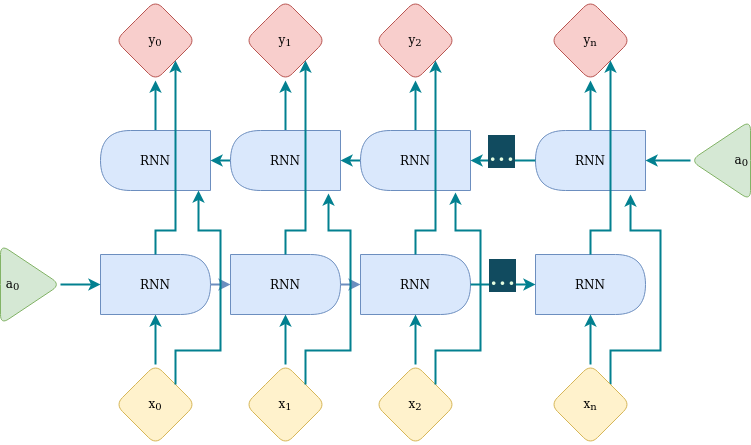

The diagram above was exported from draw.io. Its source (the exported page's mxGraphModel, read from the mxfile embedded in the PNG):
<mxGraphModel dx="1226" dy="1702" grid="1" gridSize="10" guides="1" tooltips="1" connect="1" arrows="1" fold="1" page="1" pageScale="1" pageWidth="1169" pageHeight="827" background="#114B5F" math="0" shadow="0">
  <root>
    <mxCell id="0" />
    <mxCell id="1" parent="0" />
    <mxCell id="L_tiq3Bt6EnbRPEoTwUm-1" value="x&lt;sub&gt;0&lt;/sub&gt;" style="rhombus;whiteSpace=wrap;html=1;fillColor=#fff2cc;strokeColor=#d6b656;rounded=1;" vertex="1" parent="1">
      <mxGeometry x="305" y="494" width="80" height="80" as="geometry" />
    </mxCell>
    <mxCell id="L_tiq3Bt6EnbRPEoTwUm-2" value="" style="endArrow=classic;html=1;rounded=1;exitX=0.5;exitY=0;exitDx=0;exitDy=0;labelBackgroundColor=#114B5F;strokeColor=#028090;fontColor=#E4FDE1;strokeWidth=2;" edge="1" parent="1" source="L_tiq3Bt6EnbRPEoTwUm-1">
      <mxGeometry width="50" height="50" relative="1" as="geometry">
        <mxPoint x="535" y="214" as="sourcePoint" />
        <mxPoint x="345" y="444" as="targetPoint" />
      </mxGeometry>
    </mxCell>
    <mxCell id="L_tiq3Bt6EnbRPEoTwUm-3" style="edgeStyle=orthogonalEdgeStyle;rounded=1;orthogonalLoop=1;jettySize=auto;html=1;entryX=0;entryY=0.5;entryDx=0;entryDy=0;labelBackgroundColor=#114B5F;strokeColor=#6c8ebf;fontColor=#E4FDE1;fillColor=#dae8fc;strokeWidth=2;" edge="1" parent="1" source="L_tiq3Bt6EnbRPEoTwUm-4" target="L_tiq3Bt6EnbRPEoTwUm-8">
      <mxGeometry relative="1" as="geometry" />
    </mxCell>
    <mxCell id="L_tiq3Bt6EnbRPEoTwUm-4" value="RNN" style="shape=delay;whiteSpace=wrap;html=1;fillColor=#dae8fc;strokeColor=#6c8ebf;rounded=1;" vertex="1" parent="1">
      <mxGeometry x="290" y="384" width="110" height="60" as="geometry" />
    </mxCell>
    <mxCell id="L_tiq3Bt6EnbRPEoTwUm-5" style="edgeStyle=orthogonalEdgeStyle;rounded=1;orthogonalLoop=1;jettySize=auto;html=1;labelBackgroundColor=#114B5F;strokeColor=#028090;fontColor=#E4FDE1;strokeWidth=2;" edge="1" parent="1" source="L_tiq3Bt6EnbRPEoTwUm-6" target="L_tiq3Bt6EnbRPEoTwUm-4">
      <mxGeometry relative="1" as="geometry" />
    </mxCell>
    <mxCell id="L_tiq3Bt6EnbRPEoTwUm-6" value="&lt;div align=&quot;left&quot;&gt;&amp;nbsp;a&lt;sub&gt;0&lt;/sub&gt;&lt;/div&gt;" style="triangle;whiteSpace=wrap;html=1;align=left;fillColor=#d5e8d4;strokeColor=#82b366;rounded=1;" vertex="1" parent="1">
      <mxGeometry x="190" y="374" width="60" height="80" as="geometry" />
    </mxCell>
    <mxCell id="L_tiq3Bt6EnbRPEoTwUm-7" style="edgeStyle=orthogonalEdgeStyle;rounded=1;orthogonalLoop=1;jettySize=auto;html=1;entryX=0;entryY=0.5;entryDx=0;entryDy=0;labelBackgroundColor=#114B5F;strokeColor=#6c8ebf;fontColor=#E4FDE1;fillColor=#dae8fc;strokeWidth=2;" edge="1" parent="1" source="L_tiq3Bt6EnbRPEoTwUm-8" target="L_tiq3Bt6EnbRPEoTwUm-9">
      <mxGeometry relative="1" as="geometry" />
    </mxCell>
    <mxCell id="L_tiq3Bt6EnbRPEoTwUm-8" value="RNN" style="shape=delay;whiteSpace=wrap;html=1;fillColor=#dae8fc;strokeColor=#6c8ebf;rounded=1;" vertex="1" parent="1">
      <mxGeometry x="420" y="384" width="110" height="60" as="geometry" />
    </mxCell>
    <mxCell id="L_tiq3Bt6EnbRPEoTwUm-9" value="RNN" style="shape=delay;whiteSpace=wrap;html=1;fillColor=#dae8fc;strokeColor=#6c8ebf;rounded=1;" vertex="1" parent="1">
      <mxGeometry x="550" y="384" width="110" height="60" as="geometry" />
    </mxCell>
    <mxCell id="L_tiq3Bt6EnbRPEoTwUm-10" style="edgeStyle=orthogonalEdgeStyle;rounded=1;orthogonalLoop=1;jettySize=auto;html=1;entryX=0.5;entryY=1;entryDx=0;entryDy=0;labelBackgroundColor=#114B5F;strokeColor=#028090;fontColor=#E4FDE1;strokeWidth=2;" edge="1" parent="1" target="L_tiq3Bt6EnbRPEoTwUm-12">
      <mxGeometry relative="1" as="geometry">
        <mxPoint x="780" y="260" as="sourcePoint" />
      </mxGeometry>
    </mxCell>
    <mxCell id="L_tiq3Bt6EnbRPEoTwUm-11" value="RNN" style="shape=delay;whiteSpace=wrap;html=1;fillColor=#dae8fc;strokeColor=#6c8ebf;rounded=1;" vertex="1" parent="1">
      <mxGeometry x="725" y="384" width="110" height="60" as="geometry" />
    </mxCell>
    <mxCell id="L_tiq3Bt6EnbRPEoTwUm-12" value="y&lt;sub&gt;n&lt;/sub&gt;" style="rhombus;whiteSpace=wrap;html=1;fillColor=#f8cecc;strokeColor=#b85450;rounded=1;" vertex="1" parent="1">
      <mxGeometry x="740" y="130" width="80" height="80" as="geometry" />
    </mxCell>
    <mxCell id="L_tiq3Bt6EnbRPEoTwUm-13" value="" style="endArrow=classic;html=1;rounded=1;entryX=0;entryY=0.5;entryDx=0;entryDy=0;exitX=1;exitY=0.5;exitDx=0;exitDy=0;fontStyle=1;horizontal=1;labelBackgroundColor=#114B5F;strokeColor=#028090;fontColor=#E4FDE1;strokeWidth=2;" edge="1" parent="1" source="L_tiq3Bt6EnbRPEoTwUm-9" target="L_tiq3Bt6EnbRPEoTwUm-11">
      <mxGeometry relative="1" as="geometry">
        <mxPoint x="410" y="404" as="sourcePoint" />
        <mxPoint x="510" y="404" as="targetPoint" />
      </mxGeometry>
    </mxCell>
    <mxCell id="L_tiq3Bt6EnbRPEoTwUm-14" value="&lt;font style=&quot;font-size: 28px;&quot;&gt;...&lt;/font&gt;" style="edgeLabel;resizable=0;html=1;align=center;verticalAlign=middle;labelBackgroundColor=#114B5F;fontColor=#E4FDE1;rounded=1;" connectable="0" vertex="1" parent="L_tiq3Bt6EnbRPEoTwUm-13">
      <mxGeometry relative="1" as="geometry">
        <mxPoint x="-2" y="-10" as="offset" />
      </mxGeometry>
    </mxCell>
    <mxCell id="L_tiq3Bt6EnbRPEoTwUm-15" value="x&lt;sub&gt;1&lt;/sub&gt;" style="rhombus;whiteSpace=wrap;html=1;fillColor=#fff2cc;strokeColor=#d6b656;rounded=1;" vertex="1" parent="1">
      <mxGeometry x="435" y="494" width="80" height="80" as="geometry" />
    </mxCell>
    <mxCell id="L_tiq3Bt6EnbRPEoTwUm-16" value="" style="endArrow=classic;html=1;rounded=1;exitX=0.5;exitY=0;exitDx=0;exitDy=0;labelBackgroundColor=#114B5F;strokeColor=#028090;fontColor=#E4FDE1;strokeWidth=2;" edge="1" parent="1" source="L_tiq3Bt6EnbRPEoTwUm-15">
      <mxGeometry width="50" height="50" relative="1" as="geometry">
        <mxPoint x="665" y="214" as="sourcePoint" />
        <mxPoint x="475" y="444" as="targetPoint" />
      </mxGeometry>
    </mxCell>
    <mxCell id="L_tiq3Bt6EnbRPEoTwUm-17" value="x&lt;sub&gt;2&lt;/sub&gt;" style="rhombus;whiteSpace=wrap;html=1;fillColor=#fff2cc;strokeColor=#d6b656;rounded=1;" vertex="1" parent="1">
      <mxGeometry x="565" y="494" width="80" height="80" as="geometry" />
    </mxCell>
    <mxCell id="L_tiq3Bt6EnbRPEoTwUm-18" value="" style="endArrow=classic;html=1;rounded=1;exitX=0.5;exitY=0;exitDx=0;exitDy=0;labelBackgroundColor=#114B5F;strokeColor=#028090;fontColor=#E4FDE1;strokeWidth=2;" edge="1" parent="1" source="L_tiq3Bt6EnbRPEoTwUm-17">
      <mxGeometry width="50" height="50" relative="1" as="geometry">
        <mxPoint x="795" y="214" as="sourcePoint" />
        <mxPoint x="605" y="444" as="targetPoint" />
      </mxGeometry>
    </mxCell>
    <mxCell id="L_tiq3Bt6EnbRPEoTwUm-41" style="edgeStyle=orthogonalEdgeStyle;rounded=0;orthogonalLoop=1;jettySize=auto;html=1;exitX=1;exitY=0;exitDx=0;exitDy=0;entryX=0.136;entryY=1.067;entryDx=0;entryDy=0;strokeColor=#028090;fontColor=#E4FDE1;fillColor=#F45B69;strokeWidth=2;entryPerimeter=0;" edge="1" parent="1" source="L_tiq3Bt6EnbRPEoTwUm-19" target="L_tiq3Bt6EnbRPEoTwUm-30">
      <mxGeometry relative="1" as="geometry">
        <Array as="points">
          <mxPoint x="800" y="480" />
          <mxPoint x="850" y="480" />
          <mxPoint x="850" y="360" />
          <mxPoint x="820" y="360" />
        </Array>
      </mxGeometry>
    </mxCell>
    <mxCell id="L_tiq3Bt6EnbRPEoTwUm-19" value="x&lt;sub&gt;n&lt;/sub&gt;" style="rhombus;whiteSpace=wrap;html=1;fillColor=#fff2cc;strokeColor=#d6b656;rounded=1;" vertex="1" parent="1">
      <mxGeometry x="740" y="494" width="80" height="80" as="geometry" />
    </mxCell>
    <mxCell id="L_tiq3Bt6EnbRPEoTwUm-20" value="" style="endArrow=classic;html=1;rounded=1;exitX=0.5;exitY=0;exitDx=0;exitDy=0;labelBackgroundColor=#114B5F;strokeColor=#028090;fontColor=#E4FDE1;strokeWidth=2;" edge="1" parent="1" source="L_tiq3Bt6EnbRPEoTwUm-19">
      <mxGeometry width="50" height="50" relative="1" as="geometry">
        <mxPoint x="970" y="214" as="sourcePoint" />
        <mxPoint x="780" y="444" as="targetPoint" />
      </mxGeometry>
    </mxCell>
    <mxCell id="L_tiq3Bt6EnbRPEoTwUm-21" style="edgeStyle=orthogonalEdgeStyle;rounded=1;orthogonalLoop=1;jettySize=auto;html=1;entryX=0.5;entryY=1;entryDx=0;entryDy=0;labelBackgroundColor=#114B5F;strokeColor=#028090;fontColor=#E4FDE1;strokeWidth=2;" edge="1" parent="1" target="L_tiq3Bt6EnbRPEoTwUm-22">
      <mxGeometry relative="1" as="geometry">
        <mxPoint x="345" y="260" as="sourcePoint" />
      </mxGeometry>
    </mxCell>
    <mxCell id="L_tiq3Bt6EnbRPEoTwUm-22" value="y&lt;sub&gt;0&lt;/sub&gt;" style="rhombus;whiteSpace=wrap;html=1;fillColor=#f8cecc;strokeColor=#b85450;rounded=1;" vertex="1" parent="1">
      <mxGeometry x="305" y="130" width="80" height="80" as="geometry" />
    </mxCell>
    <mxCell id="L_tiq3Bt6EnbRPEoTwUm-23" style="edgeStyle=orthogonalEdgeStyle;rounded=1;orthogonalLoop=1;jettySize=auto;html=1;entryX=0.5;entryY=1;entryDx=0;entryDy=0;labelBackgroundColor=#114B5F;strokeColor=#028090;fontColor=#E4FDE1;strokeWidth=2;" edge="1" parent="1" target="L_tiq3Bt6EnbRPEoTwUm-24">
      <mxGeometry relative="1" as="geometry">
        <mxPoint x="475" y="260" as="sourcePoint" />
      </mxGeometry>
    </mxCell>
    <mxCell id="L_tiq3Bt6EnbRPEoTwUm-24" value="y&lt;sub&gt;1&lt;/sub&gt;" style="rhombus;whiteSpace=wrap;html=1;fillColor=#f8cecc;strokeColor=#b85450;rounded=1;" vertex="1" parent="1">
      <mxGeometry x="435" y="130" width="80" height="80" as="geometry" />
    </mxCell>
    <mxCell id="L_tiq3Bt6EnbRPEoTwUm-25" style="edgeStyle=orthogonalEdgeStyle;rounded=1;orthogonalLoop=1;jettySize=auto;html=1;entryX=0.5;entryY=1;entryDx=0;entryDy=0;labelBackgroundColor=#114B5F;strokeColor=#028090;fontColor=#E4FDE1;strokeWidth=2;" edge="1" parent="1" target="L_tiq3Bt6EnbRPEoTwUm-26">
      <mxGeometry relative="1" as="geometry">
        <mxPoint x="605" y="260" as="sourcePoint" />
      </mxGeometry>
    </mxCell>
    <mxCell id="L_tiq3Bt6EnbRPEoTwUm-26" value="y&lt;sub&gt;2&lt;/sub&gt;" style="rhombus;whiteSpace=wrap;html=1;fillColor=#f8cecc;strokeColor=#b85450;rounded=1;" vertex="1" parent="1">
      <mxGeometry x="565" y="130" width="80" height="80" as="geometry" />
    </mxCell>
    <mxCell id="L_tiq3Bt6EnbRPEoTwUm-27" value="RNN" style="shape=delay;whiteSpace=wrap;html=1;fillColor=#dae8fc;strokeColor=#6c8ebf;rounded=1;flipH=1;" vertex="1" parent="1">
      <mxGeometry x="290" y="260" width="110" height="60" as="geometry" />
    </mxCell>
    <mxCell id="L_tiq3Bt6EnbRPEoTwUm-45" style="edgeStyle=orthogonalEdgeStyle;rounded=0;orthogonalLoop=1;jettySize=auto;html=1;exitX=0;exitY=0.5;exitDx=0;exitDy=0;entryX=1;entryY=0.5;entryDx=0;entryDy=0;strokeColor=#028090;fontColor=#E4FDE1;fillColor=#F45B69;strokeWidth=2;" edge="1" parent="1" source="L_tiq3Bt6EnbRPEoTwUm-28" target="L_tiq3Bt6EnbRPEoTwUm-27">
      <mxGeometry relative="1" as="geometry" />
    </mxCell>
    <mxCell id="L_tiq3Bt6EnbRPEoTwUm-28" value="RNN" style="shape=delay;whiteSpace=wrap;html=1;fillColor=#dae8fc;strokeColor=#6c8ebf;rounded=1;flipH=1;" vertex="1" parent="1">
      <mxGeometry x="420" y="260" width="110" height="60" as="geometry" />
    </mxCell>
    <mxCell id="L_tiq3Bt6EnbRPEoTwUm-46" style="edgeStyle=orthogonalEdgeStyle;rounded=0;orthogonalLoop=1;jettySize=auto;html=1;exitX=0;exitY=0.5;exitDx=0;exitDy=0;entryX=1;entryY=0.5;entryDx=0;entryDy=0;strokeColor=#028090;fontColor=#E4FDE1;fillColor=#F45B69;strokeWidth=2;" edge="1" parent="1" source="L_tiq3Bt6EnbRPEoTwUm-29" target="L_tiq3Bt6EnbRPEoTwUm-28">
      <mxGeometry relative="1" as="geometry" />
    </mxCell>
    <mxCell id="L_tiq3Bt6EnbRPEoTwUm-29" value="RNN" style="shape=delay;whiteSpace=wrap;html=1;fillColor=#dae8fc;strokeColor=#6c8ebf;rounded=1;flipH=1;" vertex="1" parent="1">
      <mxGeometry x="550" y="260" width="110" height="60" as="geometry" />
    </mxCell>
    <mxCell id="L_tiq3Bt6EnbRPEoTwUm-30" value="RNN" style="shape=delay;whiteSpace=wrap;html=1;fillColor=#dae8fc;strokeColor=#6c8ebf;rounded=1;flipH=1;" vertex="1" parent="1">
      <mxGeometry x="725" y="260" width="110" height="60" as="geometry" />
    </mxCell>
    <mxCell id="L_tiq3Bt6EnbRPEoTwUm-31" value="" style="endArrow=classic;html=1;rounded=1;entryX=1;entryY=0.5;entryDx=0;entryDy=0;exitX=0;exitY=0.5;exitDx=0;exitDy=0;fontStyle=1;horizontal=1;labelBackgroundColor=#114B5F;strokeColor=#028090;fontColor=#E4FDE1;strokeWidth=2;" edge="1" parent="1" source="L_tiq3Bt6EnbRPEoTwUm-30" target="L_tiq3Bt6EnbRPEoTwUm-29">
      <mxGeometry relative="1" as="geometry">
        <mxPoint x="670" y="424" as="sourcePoint" />
        <mxPoint x="735" y="424" as="targetPoint" />
      </mxGeometry>
    </mxCell>
    <mxCell id="L_tiq3Bt6EnbRPEoTwUm-32" value="&lt;font style=&quot;font-size: 28px;&quot;&gt;...&lt;/font&gt;" style="edgeLabel;resizable=0;html=1;align=center;verticalAlign=middle;labelBackgroundColor=#114B5F;fontColor=#E4FDE1;rounded=1;" connectable="0" vertex="1" parent="L_tiq3Bt6EnbRPEoTwUm-31">
      <mxGeometry relative="1" as="geometry">
        <mxPoint x="-2" y="-10" as="offset" />
      </mxGeometry>
    </mxCell>
    <mxCell id="L_tiq3Bt6EnbRPEoTwUm-34" style="edgeStyle=orthogonalEdgeStyle;rounded=0;orthogonalLoop=1;jettySize=auto;html=1;entryX=1;entryY=1;entryDx=0;entryDy=0;strokeColor=#028090;fontColor=#E4FDE1;fillColor=#F45B69;strokeWidth=2;" edge="1" parent="1" source="L_tiq3Bt6EnbRPEoTwUm-11" target="L_tiq3Bt6EnbRPEoTwUm-12">
      <mxGeometry relative="1" as="geometry">
        <Array as="points">
          <mxPoint x="780" y="360" />
          <mxPoint x="800" y="360" />
        </Array>
      </mxGeometry>
    </mxCell>
    <mxCell id="L_tiq3Bt6EnbRPEoTwUm-38" style="edgeStyle=orthogonalEdgeStyle;rounded=0;orthogonalLoop=1;jettySize=auto;html=1;entryX=1;entryY=1;entryDx=0;entryDy=0;strokeColor=#028090;fontColor=#E4FDE1;fillColor=#F45B69;strokeWidth=2;" edge="1" parent="1" source="L_tiq3Bt6EnbRPEoTwUm-4" target="L_tiq3Bt6EnbRPEoTwUm-22">
      <mxGeometry relative="1" as="geometry">
        <Array as="points">
          <mxPoint x="345" y="360" />
          <mxPoint x="365" y="360" />
        </Array>
      </mxGeometry>
    </mxCell>
    <mxCell id="L_tiq3Bt6EnbRPEoTwUm-37" style="edgeStyle=orthogonalEdgeStyle;rounded=0;orthogonalLoop=1;jettySize=auto;html=1;entryX=1;entryY=1;entryDx=0;entryDy=0;strokeColor=#028090;fontColor=#E4FDE1;fillColor=#F45B69;strokeWidth=2;" edge="1" parent="1" source="L_tiq3Bt6EnbRPEoTwUm-8" target="L_tiq3Bt6EnbRPEoTwUm-24">
      <mxGeometry relative="1" as="geometry">
        <Array as="points">
          <mxPoint x="475" y="360" />
          <mxPoint x="495" y="360" />
        </Array>
      </mxGeometry>
    </mxCell>
    <mxCell id="L_tiq3Bt6EnbRPEoTwUm-36" style="edgeStyle=orthogonalEdgeStyle;rounded=0;orthogonalLoop=1;jettySize=auto;html=1;entryX=1;entryY=1;entryDx=0;entryDy=0;strokeColor=#028090;fontColor=#E4FDE1;fillColor=#F45B69;strokeWidth=2;" edge="1" parent="1" source="L_tiq3Bt6EnbRPEoTwUm-9" target="L_tiq3Bt6EnbRPEoTwUm-26">
      <mxGeometry relative="1" as="geometry">
        <Array as="points">
          <mxPoint x="605" y="360" />
          <mxPoint x="625" y="360" />
        </Array>
      </mxGeometry>
    </mxCell>
    <mxCell id="L_tiq3Bt6EnbRPEoTwUm-39" style="edgeStyle=orthogonalEdgeStyle;rounded=1;orthogonalLoop=1;jettySize=auto;html=1;labelBackgroundColor=#114B5F;strokeColor=#028090;fontColor=#E4FDE1;entryX=1;entryY=0.5;entryDx=0;entryDy=0;strokeWidth=2;" edge="1" parent="1" source="L_tiq3Bt6EnbRPEoTwUm-40" target="L_tiq3Bt6EnbRPEoTwUm-30">
      <mxGeometry relative="1" as="geometry">
        <mxPoint x="980" y="290" as="targetPoint" />
      </mxGeometry>
    </mxCell>
    <mxCell id="L_tiq3Bt6EnbRPEoTwUm-40" value="&lt;div align=&quot;center&quot;&gt;a&lt;sub&gt;0&lt;/sub&gt;&lt;/div&gt;" style="triangle;whiteSpace=wrap;html=1;align=right;fillColor=#d5e8d4;strokeColor=#82b366;rounded=1;flipH=1;" vertex="1" parent="1">
      <mxGeometry x="880" y="250" width="60" height="80" as="geometry" />
    </mxCell>
    <mxCell id="L_tiq3Bt6EnbRPEoTwUm-42" style="edgeStyle=orthogonalEdgeStyle;rounded=0;orthogonalLoop=1;jettySize=auto;html=1;exitX=1;exitY=0;exitDx=0;exitDy=0;entryX=0.136;entryY=1.033;entryDx=0;entryDy=0;strokeColor=#028090;fontColor=#E4FDE1;fillColor=#F45B69;strokeWidth=2;entryPerimeter=0;" edge="1" parent="1" source="L_tiq3Bt6EnbRPEoTwUm-17" target="L_tiq3Bt6EnbRPEoTwUm-29">
      <mxGeometry relative="1" as="geometry">
        <mxPoint x="630" y="514" as="sourcePoint" />
        <mxPoint x="665" y="320" as="targetPoint" />
        <Array as="points">
          <mxPoint x="625" y="480" />
          <mxPoint x="670" y="480" />
          <mxPoint x="670" y="360" />
          <mxPoint x="645" y="360" />
        </Array>
      </mxGeometry>
    </mxCell>
    <mxCell id="L_tiq3Bt6EnbRPEoTwUm-43" style="edgeStyle=orthogonalEdgeStyle;rounded=0;orthogonalLoop=1;jettySize=auto;html=1;exitX=1;exitY=0;exitDx=0;exitDy=0;entryX=0.109;entryY=1.05;entryDx=0;entryDy=0;strokeColor=#028090;fontColor=#E4FDE1;fillColor=#F45B69;strokeWidth=2;entryPerimeter=0;" edge="1" parent="1" target="L_tiq3Bt6EnbRPEoTwUm-28">
      <mxGeometry relative="1" as="geometry">
        <mxPoint x="495" y="514" as="sourcePoint" />
        <mxPoint x="530" y="320" as="targetPoint" />
        <Array as="points">
          <mxPoint x="495" y="480" />
          <mxPoint x="540" y="480" />
          <mxPoint x="540" y="360" />
          <mxPoint x="518" y="360" />
        </Array>
      </mxGeometry>
    </mxCell>
    <mxCell id="L_tiq3Bt6EnbRPEoTwUm-44" style="edgeStyle=orthogonalEdgeStyle;rounded=0;orthogonalLoop=1;jettySize=auto;html=1;exitX=1;exitY=0;exitDx=0;exitDy=0;entryX=0.109;entryY=1;entryDx=0;entryDy=0;strokeColor=#028090;fontColor=#E4FDE1;fillColor=#F45B69;strokeWidth=2;entryPerimeter=0;" edge="1" parent="1" target="L_tiq3Bt6EnbRPEoTwUm-27">
      <mxGeometry relative="1" as="geometry">
        <mxPoint x="365" y="514" as="sourcePoint" />
        <mxPoint x="400" y="320" as="targetPoint" />
        <Array as="points">
          <mxPoint x="365" y="480" />
          <mxPoint x="410" y="480" />
          <mxPoint x="410" y="360" />
          <mxPoint x="388" y="360" />
        </Array>
      </mxGeometry>
    </mxCell>
  </root>
</mxGraphModel>